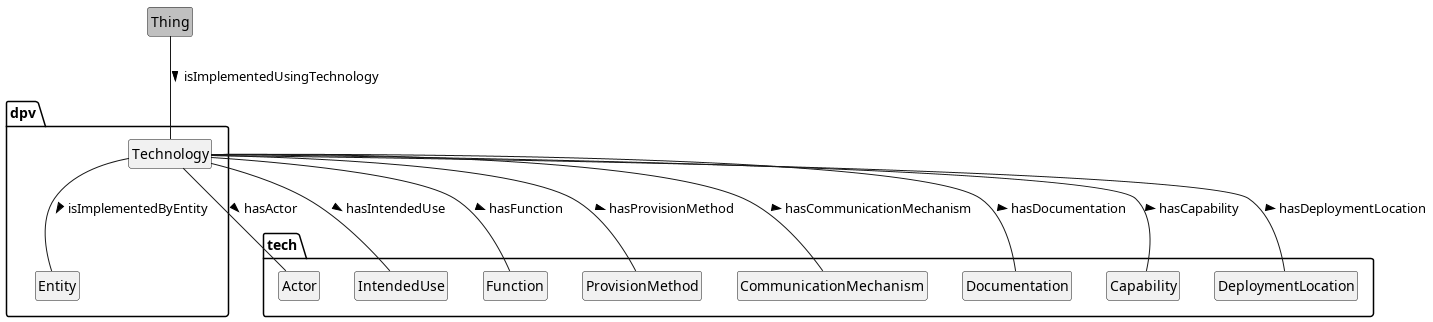

The diagram above was rendered by PlantUML. Its source (embedded in the PNG):
@startuml
!include style.plantuml
left to right direction
top to bottom direction

class Thing #silver
package dpv {
	class Technology
	class Entity
}

package tech {
    class Actor
    class IntendedUse
    class Function
    class ProvisionMethod
    class CommunicationMechanism
    class Documentation
    class Capability
    class DeploymentLocation
}

Thing -- Technology: isImplementedUsingTechnology >
Technology -- Entity: isImplementedByEntity >
Technology -- Actor: hasActor >
Technology -- IntendedUse: hasIntendedUse >
Technology -- Function: hasFunction >
Technology -- ProvisionMethod: hasProvisionMethod >
Technology -- CommunicationMechanism: hasCommunicationMechanism >
Technology -- Documentation: hasDocumentation >
Technology -- Capability: hasCapability >
Technology -- DeploymentLocation: hasDeploymentLocation >

@enduml